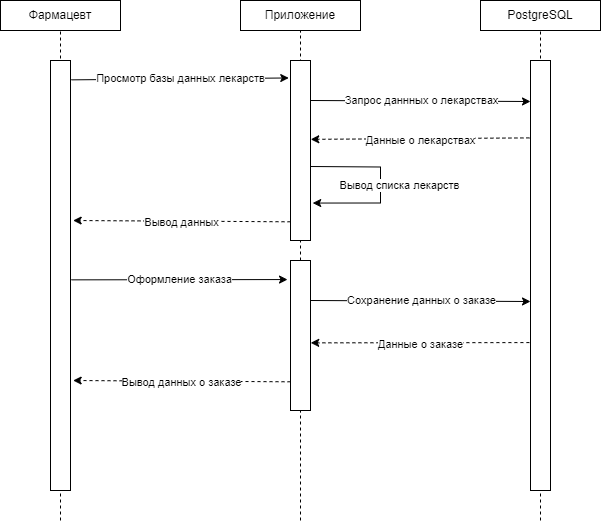

The diagram above was exported from draw.io. Its source (the exported page's mxGraphModel, read from the mxfile embedded in the PNG):
<mxGraphModel dx="1201" dy="664" grid="1" gridSize="10" guides="1" tooltips="1" connect="1" arrows="1" fold="1" page="1" pageScale="1" pageWidth="827" pageHeight="1169" math="0" shadow="0">
  <root>
    <mxCell id="0" />
    <mxCell id="1" parent="0" />
    <mxCell id="QU7QTXS1Mn4cdoi78Lr3-3" value="" style="endArrow=none;html=1;rounded=0;dashed=1;" edge="1" parent="1">
      <mxGeometry width="50" height="50" relative="1" as="geometry">
        <mxPoint x="160" y="920" as="sourcePoint" />
        <mxPoint x="160" y="430" as="targetPoint" />
      </mxGeometry>
    </mxCell>
    <mxCell id="QU7QTXS1Mn4cdoi78Lr3-4" value="Фармацевт" style="rounded=0;whiteSpace=wrap;html=1;" vertex="1" parent="1">
      <mxGeometry x="100" y="400" width="120" height="30" as="geometry" />
    </mxCell>
    <mxCell id="QU7QTXS1Mn4cdoi78Lr3-5" value="" style="rounded=0;whiteSpace=wrap;html=1;" vertex="1" parent="1">
      <mxGeometry x="150" y="460" width="20" height="430" as="geometry" />
    </mxCell>
    <mxCell id="QU7QTXS1Mn4cdoi78Lr3-6" value="" style="endArrow=none;html=1;rounded=0;dashed=1;startArrow=none;" edge="1" parent="1">
      <mxGeometry width="50" height="50" relative="1" as="geometry">
        <mxPoint x="400" y="660" as="sourcePoint" />
        <mxPoint x="400" y="429.9999999999999" as="targetPoint" />
      </mxGeometry>
    </mxCell>
    <mxCell id="QU7QTXS1Mn4cdoi78Lr3-7" value="Приложение" style="rounded=0;whiteSpace=wrap;html=1;" vertex="1" parent="1">
      <mxGeometry x="340" y="400" width="120" height="30" as="geometry" />
    </mxCell>
    <mxCell id="QU7QTXS1Mn4cdoi78Lr3-8" value="" style="rounded=0;whiteSpace=wrap;html=1;" vertex="1" parent="1">
      <mxGeometry x="390" y="460" width="20" height="180" as="geometry" />
    </mxCell>
    <mxCell id="QU7QTXS1Mn4cdoi78Lr3-9" value="" style="endArrow=none;html=1;rounded=0;dashed=1;" edge="1" parent="1">
      <mxGeometry width="50" height="50" relative="1" as="geometry">
        <mxPoint x="640" y="920" as="sourcePoint" />
        <mxPoint x="640" y="429.9999999999999" as="targetPoint" />
      </mxGeometry>
    </mxCell>
    <mxCell id="QU7QTXS1Mn4cdoi78Lr3-10" value="PostgreSQL" style="rounded=0;whiteSpace=wrap;html=1;" vertex="1" parent="1">
      <mxGeometry x="580" y="400" width="120" height="30" as="geometry" />
    </mxCell>
    <mxCell id="QU7QTXS1Mn4cdoi78Lr3-11" value="" style="rounded=0;whiteSpace=wrap;html=1;" vertex="1" parent="1">
      <mxGeometry x="630" y="460" width="20" height="430" as="geometry" />
    </mxCell>
    <mxCell id="QU7QTXS1Mn4cdoi78Lr3-13" value="" style="endArrow=classic;html=1;rounded=0;exitX=1.045;exitY=0.045;exitDx=0;exitDy=0;exitPerimeter=0;entryX=-0.087;entryY=0.097;entryDx=0;entryDy=0;entryPerimeter=0;" edge="1" parent="1" source="QU7QTXS1Mn4cdoi78Lr3-5" target="QU7QTXS1Mn4cdoi78Lr3-8">
      <mxGeometry width="50" height="50" relative="1" as="geometry">
        <mxPoint x="220" y="550" as="sourcePoint" />
        <mxPoint x="270" y="500" as="targetPoint" />
      </mxGeometry>
    </mxCell>
    <mxCell id="QU7QTXS1Mn4cdoi78Lr3-15" value="Просмотр базы данных лекарств" style="edgeLabel;html=1;align=center;verticalAlign=middle;resizable=0;points=[];" vertex="1" connectable="0" parent="QU7QTXS1Mn4cdoi78Lr3-13">
      <mxGeometry x="-0.1557" y="1" relative="1" as="geometry">
        <mxPoint x="17" as="offset" />
      </mxGeometry>
    </mxCell>
    <mxCell id="QU7QTXS1Mn4cdoi78Lr3-16" value="" style="endArrow=classic;html=1;rounded=0;exitX=1.045;exitY=0.045;exitDx=0;exitDy=0;exitPerimeter=0;" edge="1" parent="1">
      <mxGeometry width="50" height="50" relative="1" as="geometry">
        <mxPoint x="409.9999999999999" y="499.9999999999999" as="sourcePoint" />
        <mxPoint x="630" y="501" as="targetPoint" />
      </mxGeometry>
    </mxCell>
    <mxCell id="QU7QTXS1Mn4cdoi78Lr3-17" value="Запрос даннных о лекарствах" style="edgeLabel;html=1;align=center;verticalAlign=middle;resizable=0;points=[];" vertex="1" connectable="0" parent="QU7QTXS1Mn4cdoi78Lr3-16">
      <mxGeometry x="-0.1557" y="1" relative="1" as="geometry">
        <mxPoint x="17" as="offset" />
      </mxGeometry>
    </mxCell>
    <mxCell id="QU7QTXS1Mn4cdoi78Lr3-18" value="" style="endArrow=classic;html=1;rounded=0;exitX=-0.055;exitY=0.18;exitDx=0;exitDy=0;exitPerimeter=0;entryX=1.013;entryY=0.438;entryDx=0;entryDy=0;entryPerimeter=0;dashed=1;" edge="1" parent="1" source="QU7QTXS1Mn4cdoi78Lr3-11" target="QU7QTXS1Mn4cdoi78Lr3-8">
      <mxGeometry width="50" height="50" relative="1" as="geometry">
        <mxPoint x="469.9999999999999" y="569.9999999999999" as="sourcePoint" />
        <mxPoint x="687.9999999999999" y="570.86" as="targetPoint" />
      </mxGeometry>
    </mxCell>
    <mxCell id="QU7QTXS1Mn4cdoi78Lr3-19" value="Данные о лекарствах" style="edgeLabel;html=1;align=center;verticalAlign=middle;resizable=0;points=[];" vertex="1" connectable="0" parent="QU7QTXS1Mn4cdoi78Lr3-18">
      <mxGeometry x="-0.1557" y="1" relative="1" as="geometry">
        <mxPoint x="-17" as="offset" />
      </mxGeometry>
    </mxCell>
    <mxCell id="QU7QTXS1Mn4cdoi78Lr3-20" value="" style="endArrow=classic;html=1;rounded=0;exitX=1;exitY=0.25;exitDx=0;exitDy=0;entryX=1.11;entryY=0.335;entryDx=0;entryDy=0;entryPerimeter=0;" edge="1" parent="1">
      <mxGeometry width="50" height="50" relative="1" as="geometry">
        <mxPoint x="410" y="566" as="sourcePoint" />
        <mxPoint x="412.1999999999998" y="602.55" as="targetPoint" />
        <Array as="points">
          <mxPoint x="480" y="566.5" />
          <mxPoint x="480" y="602.5" />
        </Array>
      </mxGeometry>
    </mxCell>
    <mxCell id="QU7QTXS1Mn4cdoi78Lr3-21" value="Вывод списка лекарств" style="edgeLabel;html=1;align=center;verticalAlign=middle;resizable=0;points=[];" vertex="1" connectable="0" parent="QU7QTXS1Mn4cdoi78Lr3-20">
      <mxGeometry x="-0.1557" y="1" relative="1" as="geometry">
        <mxPoint x="17" y="15" as="offset" />
      </mxGeometry>
    </mxCell>
    <mxCell id="QU7QTXS1Mn4cdoi78Lr3-22" value="" style="endArrow=classic;html=1;rounded=0;exitX=-0.055;exitY=0.18;exitDx=0;exitDy=0;exitPerimeter=0;entryX=1.077;entryY=0.177;entryDx=0;entryDy=0;entryPerimeter=0;dashed=1;" edge="1" parent="1">
      <mxGeometry width="50" height="50" relative="1" as="geometry">
        <mxPoint x="390.0000000000001" y="621.29" as="sourcePoint" />
        <mxPoint x="172.63999999999996" y="620" as="targetPoint" />
      </mxGeometry>
    </mxCell>
    <mxCell id="QU7QTXS1Mn4cdoi78Lr3-23" value="Вывод данных" style="edgeLabel;html=1;align=center;verticalAlign=middle;resizable=0;points=[];" vertex="1" connectable="0" parent="QU7QTXS1Mn4cdoi78Lr3-22">
      <mxGeometry x="-0.1557" y="1" relative="1" as="geometry">
        <mxPoint x="-17" as="offset" />
      </mxGeometry>
    </mxCell>
    <mxCell id="QU7QTXS1Mn4cdoi78Lr3-25" value="" style="endArrow=none;html=1;rounded=0;dashed=1;entryX=0.5;entryY=1;entryDx=0;entryDy=0;" edge="1" parent="1" target="QU7QTXS1Mn4cdoi78Lr3-37">
      <mxGeometry width="50" height="50" relative="1" as="geometry">
        <mxPoint x="400" y="920" as="sourcePoint" />
        <mxPoint x="400" y="840" as="targetPoint" />
      </mxGeometry>
    </mxCell>
    <mxCell id="QU7QTXS1Mn4cdoi78Lr3-37" value="" style="rounded=0;whiteSpace=wrap;html=1;" vertex="1" parent="1">
      <mxGeometry x="390" y="660" width="20" height="150" as="geometry" />
    </mxCell>
    <mxCell id="QU7QTXS1Mn4cdoi78Lr3-38" value="" style="endArrow=classic;html=1;rounded=0;exitX=1.045;exitY=0.045;exitDx=0;exitDy=0;exitPerimeter=0;entryX=-0.149;entryY=0.127;entryDx=0;entryDy=0;entryPerimeter=0;" edge="1" parent="1" target="QU7QTXS1Mn4cdoi78Lr3-37">
      <mxGeometry width="50" height="50" relative="1" as="geometry">
        <mxPoint x="170.89999999999986" y="679.3499999999999" as="sourcePoint" />
        <mxPoint x="270" y="700" as="targetPoint" />
      </mxGeometry>
    </mxCell>
    <mxCell id="QU7QTXS1Mn4cdoi78Lr3-39" value="Оформление заказа" style="edgeLabel;html=1;align=center;verticalAlign=middle;resizable=0;points=[];" vertex="1" connectable="0" parent="QU7QTXS1Mn4cdoi78Lr3-38">
      <mxGeometry x="-0.1557" y="1" relative="1" as="geometry">
        <mxPoint x="17" as="offset" />
      </mxGeometry>
    </mxCell>
    <mxCell id="QU7QTXS1Mn4cdoi78Lr3-40" value="" style="endArrow=classic;html=1;rounded=0;exitX=1.045;exitY=0.045;exitDx=0;exitDy=0;exitPerimeter=0;" edge="1" parent="1">
      <mxGeometry width="50" height="50" relative="1" as="geometry">
        <mxPoint x="410" y="699.9999999999999" as="sourcePoint" />
        <mxPoint x="630" y="701.0000000000001" as="targetPoint" />
      </mxGeometry>
    </mxCell>
    <mxCell id="QU7QTXS1Mn4cdoi78Lr3-41" value="Сохранение данных о заказе" style="edgeLabel;html=1;align=center;verticalAlign=middle;resizable=0;points=[];" vertex="1" connectable="0" parent="QU7QTXS1Mn4cdoi78Lr3-40">
      <mxGeometry x="-0.1557" y="1" relative="1" as="geometry">
        <mxPoint x="17" as="offset" />
      </mxGeometry>
    </mxCell>
    <mxCell id="QU7QTXS1Mn4cdoi78Lr3-42" value="" style="endArrow=classic;html=1;rounded=0;exitX=-0.055;exitY=0.656;exitDx=0;exitDy=0;exitPerimeter=0;entryX=1.011;entryY=0.549;entryDx=0;entryDy=0;dashed=1;entryPerimeter=0;" edge="1" parent="1" target="QU7QTXS1Mn4cdoi78Lr3-37" source="QU7QTXS1Mn4cdoi78Lr3-11">
      <mxGeometry width="50" height="50" relative="1" as="geometry">
        <mxPoint x="628.9000000000001" y="737.4" as="sourcePoint" />
        <mxPoint x="687.9999999999999" y="770.86" as="targetPoint" />
      </mxGeometry>
    </mxCell>
    <mxCell id="QU7QTXS1Mn4cdoi78Lr3-43" value="Данные о заказе" style="edgeLabel;html=1;align=center;verticalAlign=middle;resizable=0;points=[];" vertex="1" connectable="0" parent="QU7QTXS1Mn4cdoi78Lr3-42">
      <mxGeometry x="-0.1557" y="1" relative="1" as="geometry">
        <mxPoint x="-17" as="offset" />
      </mxGeometry>
    </mxCell>
    <mxCell id="QU7QTXS1Mn4cdoi78Lr3-46" value="" style="endArrow=classic;html=1;rounded=0;exitX=-0.055;exitY=0.18;exitDx=0;exitDy=0;exitPerimeter=0;entryX=1.077;entryY=0.177;entryDx=0;entryDy=0;entryPerimeter=0;dashed=1;" edge="1" parent="1">
      <mxGeometry width="50" height="50" relative="1" as="geometry">
        <mxPoint x="390" y="781.29" as="sourcePoint" />
        <mxPoint x="172.63999999999987" y="780" as="targetPoint" />
      </mxGeometry>
    </mxCell>
    <mxCell id="QU7QTXS1Mn4cdoi78Lr3-47" value="Вывод данных о заказе" style="edgeLabel;html=1;align=center;verticalAlign=middle;resizable=0;points=[];" vertex="1" connectable="0" parent="QU7QTXS1Mn4cdoi78Lr3-46">
      <mxGeometry x="-0.1557" y="1" relative="1" as="geometry">
        <mxPoint x="-17" as="offset" />
      </mxGeometry>
    </mxCell>
  </root>
</mxGraphModel>